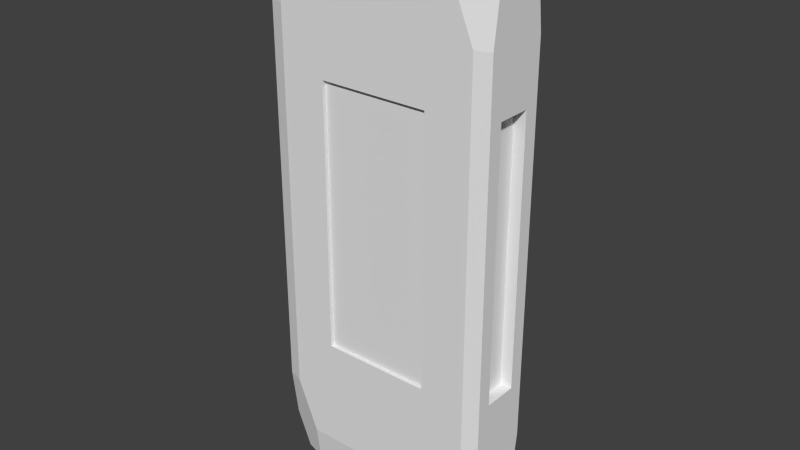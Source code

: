 # Source: wall4.blend  (saved by Blender 2.73.9; exported with 4.5.12 LTS)
import bpy
from mathutils import Matrix  # noqa: F401  (used for matrix-valued properties, if any)

bpy.ops.wm.read_factory_settings(use_empty=True)
scene = bpy.context.scene
scene.name = 'Scene'

# ---- collections
col_collection_3 = bpy.data.collections.new('Collection 3'); scene.collection.children.link(col_collection_3)

# ---- materials (node trees are filled in below, after node groups)
mat_material_001 = bpy.data.materials.new('Material.001')
mat_material_001.alpha_threshold = 0.0
mat_material_001.use_transparent_shadow = False
mat_material_001.roughness = 0.5

# ---- material node trees

# ---- world
world_world = bpy.data.worlds.new('World'); scene.world = world_world
world_world.color = (0.05088, 0.05088, 0.05088)
world_world.use_sun_shadow = False
world_world.sun_shadow_jitter_overblur = 0.0
world_world.cycles.sampling_method = 'MANUAL'
world_world.cycles.sample_map_resolution = 256

# ---- meshes
me_cube_001 = bpy.data.meshes.new('Cube.001')
me_cube_001.from_pydata([(21.95, -10.0, 67.42), (21.95, 10.0, 67.42), (21.95, 8.699, 77.5), (27.84, 6.86, 77.5), (32.0, 6.86, 67.42), (32.0, 8.699, 53.16), (27.84, 10.0, 53.16), (32.0, 4.761, 36.9), (32.0, 7.363, 42.81), (32.0, 5.523, 57.06), (32.0, 5.523, -57.06), (32.0, 7.363, -42.81), (32.0, 4.761, -36.9), (32.0, -4.761, 36.9), (32.0, -5.523, 57.06), (32.0, -7.363, 42.81), (32.0, -4.761, -36.9), (32.0, -7.363, -42.81), (32.0, -5.523, -57.06), (28.76, 4.761, 36.9), (28.76, 4.761, -36.9), (28.76, -4.761, 36.9), (28.76, -4.761, -36.9), (-15.24, 10.0, 36.9), (-23.56, 10.0, 42.81), (-17.67, 10.0, 57.06), (-17.67, 10.0, -57.06), (-23.56, 10.0, -42.81), (-15.24, 10.0, -36.9), (15.24, 10.0, 36.9), (17.67, 10.0, 57.06), (23.56, 10.0, 42.81), (15.24, 10.0, -36.9), (23.56, 10.0, -42.81), (17.67, 10.0, -57.06), (-15.24, 8.987, 36.9), (-15.24, 8.987, -36.9), (15.24, 8.987, 36.9), (15.24, 8.987, -36.9), (-27.84, -10.0, -53.16), (-32.0, -8.699, -53.16), (-32.0, -6.86, -67.42), (-27.84, -6.86, -77.5), (-21.95, -8.699, -77.5), (-21.95, -10.0, -67.42), (-32.0, -8.699, 53.16), (-32.0, -4.761, 36.9), (-32.0, -7.363, 42.81), (-32.0, -5.523, 57.06), (-32.0, -5.523, -57.06), (-32.0, -7.363, -42.81), (-32.0, -4.761, -36.9), (-32.0, 4.761, 36.9), (-32.0, 5.523, 57.06), (-32.0, 7.363, 42.81), (-32.0, 4.761, -36.9), (-32.0, 7.363, -42.81), (-32.0, 5.523, -57.06), (-28.76, -4.761, 36.9), (-28.76, -4.761, -36.9), (-28.76, 4.761, 36.9), (-28.76, 4.761, -36.9), (32.0, -8.699, -53.16), (27.84, -10.0, -53.16), (21.95, -8.699, -77.5), (32.0, -6.86, 67.42), (27.84, -6.86, 77.5), (21.95, -8.699, 77.5), (27.84, -10.0, 53.16), (32.0, -8.699, 53.16), (15.24, -10.0, 36.9), (23.56, -10.0, 42.81), (17.67, -10.0, 57.06), (17.67, -10.0, -57.06), (23.56, -10.0, -42.81), (15.24, -10.0, -36.9), (-15.24, -10.0, 36.9), (-17.67, -10.0, 57.06), (-23.56, -10.0, 42.81), (-15.24, -10.0, -36.9), (-23.56, -10.0, -42.81), (-17.67, -10.0, -57.06), (15.24, -8.987, 36.9), (15.24, -8.987, -36.9), (-15.24, -8.987, 36.9), (-15.24, -8.987, -36.9), (-27.84, 6.86, -77.5), (-32.0, 6.86, -67.42), (-32.0, 8.699, -53.16), (-27.84, 10.0, -53.16), (-21.95, 10.0, -67.42), (-21.95, 8.699, -77.5), (32.0, 6.86, -67.42), (27.84, 6.86, -77.5), (21.95, 8.699, -77.5), (21.95, 10.0, -67.42), (27.84, 10.0, -53.16), (32.0, 8.699, -53.16), (21.95, -10.0, -67.42), (27.84, -6.86, -77.5), (32.0, -6.86, -67.42), (15.24, -4.761, -77.5), (23.56, -5.523, -77.5), (17.67, -7.363, -77.5), (17.67, 7.363, -77.5), (23.56, 5.523, -77.5), (15.24, 4.761, -77.5), (-15.24, -4.761, -77.5), (-17.67, -7.363, -77.5), (-23.56, -5.523, -77.5), (-15.24, 4.761, -77.5), (-23.56, 5.523, -77.5), (-17.67, 7.363, -77.5), (15.24, -4.761, -69.65), (15.24, 4.761, -69.65), (-15.24, -4.761, -69.65), (-15.24, 4.761, -69.65), (-27.84, -6.86, 77.5), (-32.0, -6.86, 67.42), (-27.84, -10.0, 53.16), (-21.95, -10.0, 67.42), (-21.95, -8.699, 77.5), (-21.95, 8.699, 77.5), (-21.95, 10.0, 67.42), (-27.84, 10.0, 53.16), (-32.0, 8.699, 53.16), (-32.0, 6.86, 67.42), (-27.84, 6.86, 77.5), (15.24, 4.761, 77.5), (23.56, 5.523, 77.5), (17.67, 7.363, 77.5), (17.67, -7.363, 77.5), (23.56, -5.523, 77.5), (15.24, -4.761, 77.5), (-15.24, 4.761, 77.5), (-17.67, 7.363, 77.5), (-23.56, 5.523, 77.5), (-15.24, -4.761, 77.5), (-23.56, -5.523, 77.5), (-17.67, -7.363, 77.5), (15.24, 4.761, 69.65), (15.24, -4.761, 69.65), (-15.24, 4.761, 69.65), (-15.24, -4.761, 69.65)], [], [(16, 12, 20, 22), (1, 2, 3, 4, 5, 6), (7, 8, 9), (10, 11, 12), (13, 14, 15), (16, 17, 18), (7, 12, 11, 8), (9, 14, 13, 7), (15, 17, 16, 13), (18, 10, 12, 16), (8, 5, 4, 9), (19, 21, 22, 20), (13, 16, 22, 21), (7, 13, 21, 19), (12, 7, 19, 20), (32, 28, 36, 38), (23, 24, 25), (26, 27, 28), (29, 30, 31), (32, 33, 34), (23, 28, 27, 24), (25, 30, 29, 23), (31, 33, 32, 29), (34, 26, 28, 32), (35, 37, 38, 36), (29, 32, 38, 37), (23, 29, 37, 35), (28, 23, 35, 36), (55, 51, 59, 61), (40, 45, 47, 50), (39, 40, 41, 42, 43, 44), (46, 47, 48), (49, 50, 51), (52, 53, 54), (55, 56, 57), (46, 51, 50, 47), (48, 53, 52, 46), (54, 56, 55, 52), (57, 49, 51, 55), (40, 50, 49, 41), (58, 60, 61, 59), (52, 55, 61, 60), (46, 52, 60, 58), (51, 46, 58, 59), (79, 75, 83, 85), (63, 68, 71, 74), (70, 71, 72), (73, 74, 75), (76, 77, 78), (79, 80, 81), (68, 63, 62, 69), (70, 75, 74, 71), (72, 77, 76, 70), (78, 80, 79, 76), (81, 73, 75, 79), (82, 84, 85, 83), (76, 79, 85, 84), (70, 76, 84, 82), (75, 70, 82, 83), (110, 106, 114, 116), (93, 99, 102, 105), (91, 94, 104, 112), (86, 87, 88, 89, 90, 91), (92, 93, 94, 95, 96, 97), (101, 102, 103), (104, 105, 106), (107, 108, 109), (110, 111, 112), (99, 93, 92, 100), (90, 95, 94, 91), (101, 106, 105, 102), (103, 108, 107, 101), (109, 111, 110, 107), (112, 104, 106, 110), (111, 86, 91, 112), (93, 105, 104, 94), (113, 115, 116, 114), (107, 110, 116, 115), (101, 107, 115, 113), (106, 101, 113, 114), (127, 117, 138, 136), (137, 133, 141, 143), (122, 123, 124, 125, 126, 127), (128, 129, 130), (131, 132, 133), (134, 135, 136), (137, 138, 139), (126, 118, 117, 127), (128, 133, 132, 129), (130, 135, 134, 128), (136, 138, 137, 134), (139, 131, 133, 137), (138, 117, 121, 139), (135, 122, 127, 136), (140, 142, 143, 141), (134, 137, 143, 142), (128, 134, 142, 140), (133, 128, 140, 141), (69, 62, 17, 15), (97, 5, 8, 11), (4, 65, 14, 9), (100, 92, 10, 18), (62, 63, 98, 64, 99, 100), (65, 66, 67, 0, 68, 69), (5, 97, 96, 6), (3, 66, 65, 4), (17, 62, 100, 18), (97, 11, 10, 92), (14, 65, 69, 15), (6, 96, 33, 31), (89, 124, 24, 27), (123, 1, 30, 25), (95, 90, 26, 34), (124, 89, 88, 125), (122, 2, 1, 123), (33, 96, 95, 34), (89, 27, 26, 90), (30, 1, 6, 31), (24, 124, 123, 25), (125, 88, 56, 54), (118, 126, 53, 48), (87, 41, 49, 57), (120, 121, 117, 118, 45, 119), (45, 40, 39, 119), (86, 42, 41, 87), (56, 88, 87, 57), (53, 126, 125, 54), (47, 45, 118, 48), (119, 39, 80, 78), (0, 120, 77, 72), (44, 98, 73, 81), (67, 121, 120, 0), (43, 64, 98, 44), (80, 39, 44, 81), (63, 74, 73, 98), (77, 120, 119, 78), (71, 68, 0, 72), (42, 86, 111, 109), (64, 43, 108, 103), (108, 43, 42, 109), (102, 99, 64, 103), (66, 3, 129, 132), (2, 122, 135, 130), (121, 67, 131, 139), (66, 132, 131, 67), (129, 3, 2, 130)])
_uv = me_cube_001.uv_layers.new(name='UVMap')
_uv.uv.foreach_set('vector', [0.2969, 0.7125, 0.3023, 0.2999, 0.3491, 0.3348, 0.3328, 0.6637, 0.9341, 0.009305, 0.9939, 0.06919, 0.9629, 0.1849, 0.8819, 0.198, 0.8031, 0.1245, 0.8184, 0.04031, 0.7162, 0.2829, 0.7494, 0.1812, 0.8235, 0.2538, 0.1971, 0.2631, 0.2726, 0.1884, 0.3023, 0.2999, 0.7112, 0.6955, 0.8162, 0.7314, 0.7417, 0.8071, 0.2969, 0.7125, 0.2637, 0.8147, 0.1889, 0.7416, 0.7162, 0.2829, 0.3023, 0.2999, 0.2726, 0.1884, 0.7494, 0.1812, 0.8235, 0.2538, 0.8162, 0.7314, 0.7112, 0.6955, 0.7162, 0.2829, 0.7417, 0.8071, 0.2637, 0.8147, 0.2969, 0.7125, 0.7112, 0.6955, 0.1889, 0.7416, 0.1971, 0.2631, 0.3023, 0.2999, 0.2969, 0.7125, 0.7494, 0.1812, 0.8031, 0.1245, 0.8819, 0.198, 0.8235, 0.2538, 0.6803, 0.3317, 0.6643, 0.6605, 0.3328, 0.6637, 0.3491, 0.3348, 0.7112, 0.6955, 0.2969, 0.7125, 0.3328, 0.6637, 0.6643, 0.6605, 0.7162, 0.2829, 0.7112, 0.6955, 0.6643, 0.6605, 0.6803, 0.3317, 0.3023, 0.2999, 0.7162, 0.2829, 0.6803, 0.3317, 0.3491, 0.3348, 0.2969, 0.7125, 0.3023, 0.2999, 0.3491, 0.3348, 0.3328, 0.6637, 0.7162, 0.2829, 0.7494, 0.1812, 0.8235, 0.2538, 0.1971, 0.2631, 0.2726, 0.1884, 0.3023, 0.2999, 0.7112, 0.6955, 0.8162, 0.7314, 0.7417, 0.8071, 0.2969, 0.7125, 0.2637, 0.8147, 0.1889, 0.7416, 0.7162, 0.2829, 0.3023, 0.2999, 0.2726, 0.1884, 0.7494, 0.1812, 0.8235, 0.2538, 0.8162, 0.7314, 0.7112, 0.6955, 0.7162, 0.2829, 0.7417, 0.8071, 0.2637, 0.8147, 0.2969, 0.7125, 0.7112, 0.6955, 0.1889, 0.7416, 0.1971, 0.2631, 0.3023, 0.2999, 0.2969, 0.7125, 0.6803, 0.3317, 0.6643, 0.6605, 0.3328, 0.6637, 0.3491, 0.3348, 0.7112, 0.6955, 0.2969, 0.7125, 0.3328, 0.6637, 0.6643, 0.6605, 0.7162, 0.2829, 0.7112, 0.6955, 0.6643, 0.6605, 0.6803, 0.3317, 0.3023, 0.2999, 0.7162, 0.2829, 0.6803, 0.3317, 0.3491, 0.3348, 0.2969, 0.7125, 0.3023, 0.2999, 0.3491, 0.3348, 0.3328, 0.6637, 0.2168, 0.1305, 0.8031, 0.1245, 0.7494, 0.1812, 0.2726, 0.1884, 0.8722, 0.786, 0.9565, 0.8013, 0.9885, 0.9223, 0.9246, 0.9821, 0.8105, 0.9441, 0.7988, 0.8652, 0.7162, 0.2829, 0.7494, 0.1812, 0.8235, 0.2538, 0.1971, 0.2631, 0.2726, 0.1884, 0.3023, 0.2999, 0.7112, 0.6955, 0.8162, 0.7314, 0.7417, 0.8071, 0.2969, 0.7125, 0.2637, 0.8147, 0.1889, 0.7416, 0.7162, 0.2829, 0.3023, 0.2999, 0.2726, 0.1884, 0.7494, 0.1812, 0.8235, 0.2538, 0.8162, 0.7314, 0.7112, 0.6955, 0.7162, 0.2829, 0.7417, 0.8071, 0.2637, 0.8147, 0.2969, 0.7125, 0.7112, 0.6955, 0.1889, 0.7416, 0.1971, 0.2631, 0.3023, 0.2999, 0.2969, 0.7125, 0.2168, 0.1305, 0.2726, 0.1884, 0.1971, 0.2631, 0.1408, 0.2074, 0.6803, 0.3317, 0.6643, 0.6605, 0.3328, 0.6637, 0.3491, 0.3348, 0.7112, 0.6955, 0.2969, 0.7125, 0.3328, 0.6637, 0.6643, 0.6605, 0.7162, 0.2829, 0.7112, 0.6955, 0.6643, 0.6605, 0.6803, 0.3317, 0.3023, 0.2999, 0.7162, 0.2829, 0.6803, 0.3317, 0.3491, 0.3348, 0.2969, 0.7125, 0.3023, 0.2999, 0.3491, 0.3348, 0.3328, 0.6637, 0.2168, 0.1305, 0.8031, 0.1245, 0.7494, 0.1812, 0.2726, 0.1884, 0.7162, 0.2829, 0.7494, 0.1812, 0.8235, 0.2538, 0.1971, 0.2631, 0.2726, 0.1884, 0.3023, 0.2999, 0.7112, 0.6955, 0.8162, 0.7314, 0.7417, 0.8071, 0.2969, 0.7125, 0.2637, 0.8147, 0.1889, 0.7416, 0.8105, 0.9441, 0.1952, 0.9567, 0.2101, 0.8717, 0.7988, 0.8652, 0.7162, 0.2829, 0.3023, 0.2999, 0.2726, 0.1884, 0.7494, 0.1812, 0.8235, 0.2538, 0.8162, 0.7314, 0.7112, 0.6955, 0.7162, 0.2829, 0.7417, 0.8071, 0.2637, 0.8147, 0.2969, 0.7125, 0.7112, 0.6955, 0.1889, 0.7416, 0.1971, 0.2631, 0.3023, 0.2999, 0.2969, 0.7125, 0.6803, 0.3317, 0.6643, 0.6605, 0.3328, 0.6637, 0.3491, 0.3348, 0.7112, 0.6955, 0.2969, 0.7125, 0.3328, 0.6637, 0.6643, 0.6605, 0.7162, 0.2829, 0.7112, 0.6955, 0.6643, 0.6605, 0.6803, 0.3317, 0.3023, 0.2999, 0.7162, 0.2829, 0.6803, 0.3317, 0.3491, 0.3348, 0.2969, 0.7125, 0.3023, 0.2999, 0.3491, 0.3348, 0.3328, 0.6637, 0.2168, 0.1305, 0.8031, 0.1245, 0.7494, 0.1812, 0.2726, 0.1884, 0.13, 0.7977, 0.1408, 0.2074, 0.1971, 0.2631, 0.1889, 0.7416, 0.2101, 0.8717, 0.1952, 0.9567, 0.07223, 0.989, 0.01174, 0.9238, 0.05093, 0.8085, 0.13, 0.7977, 0.2101, 0.8717, 0.1952, 0.9567, 0.07223, 0.989, 0.01174, 0.9238, 0.05093, 0.8085, 0.13, 0.7977, 0.7162, 0.2829, 0.7494, 0.1812, 0.8235, 0.2538, 0.1971, 0.2631, 0.2726, 0.1884, 0.3023, 0.2999, 0.7112, 0.6955, 0.8162, 0.7314, 0.7417, 0.8071, 0.2969, 0.7125, 0.2637, 0.8147, 0.1889, 0.7416, 0.05093, 0.8085, 0.05822, 0.1959, 0.1408, 0.2074, 0.13, 0.7977, 0.05093, 0.8085, 0.05822, 0.1959, 0.1408, 0.2074, 0.13, 0.7977, 0.7162, 0.2829, 0.3023, 0.2999, 0.2726, 0.1884, 0.7494, 0.1812, 0.8235, 0.2538, 0.8162, 0.7314, 0.7112, 0.6955, 0.7162, 0.2829, 0.7417, 0.8071, 0.2637, 0.8147, 0.2969, 0.7125, 0.7112, 0.6955, 0.1889, 0.7416, 0.1971, 0.2631, 0.3023, 0.2999, 0.2969, 0.7125, 0.2637, 0.8147, 0.2101, 0.8717, 0.13, 0.7977, 0.1889, 0.7416, 0.2168, 0.1305, 0.2726, 0.1884, 0.1971, 0.2631, 0.1408, 0.2074, 0.6803, 0.3317, 0.6643, 0.6605, 0.3328, 0.6637, 0.3491, 0.3348, 0.7112, 0.6955, 0.2969, 0.7125, 0.3328, 0.6637, 0.6643, 0.6605, 0.7162, 0.2829, 0.7112, 0.6955, 0.6643, 0.6605, 0.6803, 0.3317, 0.3023, 0.2999, 0.7162, 0.2829, 0.6803, 0.3317, 0.3491, 0.3348, 0.7988, 0.8652, 0.2101, 0.8717, 0.2637, 0.8147, 0.7417, 0.8071, 0.2969, 0.7125, 0.3023, 0.2999, 0.3491, 0.3348, 0.3328, 0.6637, 0.8722, 0.786, 0.9565, 0.8013, 0.9885, 0.9223, 0.9246, 0.9821, 0.8105, 0.9441, 0.7988, 0.8652, 0.7162, 0.2829, 0.7494, 0.1812, 0.8235, 0.2538, 0.1971, 0.2631, 0.2726, 0.1884, 0.3023, 0.2999, 0.7112, 0.6955, 0.8162, 0.7314, 0.7417, 0.8071, 0.2969, 0.7125, 0.2637, 0.8147, 0.1889, 0.7416, 0.9629, 0.1849, 0.9565, 0.8013, 0.8722, 0.786, 0.8819, 0.198, 0.7162, 0.2829, 0.3023, 0.2999, 0.2726, 0.1884, 0.7494, 0.1812, 0.8235, 0.2538, 0.8162, 0.7314, 0.7112, 0.6955, 0.7162, 0.2829, 0.7417, 0.8071, 0.2637, 0.8147, 0.2969, 0.7125, 0.7112, 0.6955, 0.1889, 0.7416, 0.1971, 0.2631, 0.3023, 0.2999, 0.2969, 0.7125, 0.2637, 0.8147, 0.2101, 0.8717, 0.13, 0.7977, 0.1889, 0.7416, 0.8162, 0.7314, 0.8722, 0.786, 0.7988, 0.8652, 0.7417, 0.8071, 0.6803, 0.3317, 0.6643, 0.6605, 0.3328, 0.6637, 0.3491, 0.3348, 0.7112, 0.6955, 0.2969, 0.7125, 0.3328, 0.6637, 0.6643, 0.6605, 0.7162, 0.2829, 0.7112, 0.6955, 0.6643, 0.6605, 0.6803, 0.3317, 0.3023, 0.2999, 0.7162, 0.2829, 0.6803, 0.3317, 0.3491, 0.3348, 0.7988, 0.8652, 0.2101, 0.8717, 0.2637, 0.8147, 0.7417, 0.8071, 0.2168, 0.1305, 0.8031, 0.1245, 0.7494, 0.1812, 0.2726, 0.1884, 0.8819, 0.198, 0.8722, 0.786, 0.8162, 0.7314, 0.8235, 0.2538, 0.13, 0.7977, 0.1408, 0.2074, 0.1971, 0.2631, 0.1889, 0.7416, 0.9341, 0.009305, 0.9939, 0.06919, 0.9629, 0.1849, 0.8819, 0.198, 0.8031, 0.1245, 0.8184, 0.04031, 0.2035, 0.05062, 0.2168, 0.1305, 0.1408, 0.2074, 0.05822, 0.1959, 0.02371, 0.07702, 0.0843, 0.01386, 0.8105, 0.9441, 0.1952, 0.9567, 0.2101, 0.8717, 0.7988, 0.8652, 0.8031, 0.1245, 0.2168, 0.1305, 0.2035, 0.05062, 0.8184, 0.04031, 0.2637, 0.8147, 0.2101, 0.8717, 0.13, 0.7977, 0.1889, 0.7416, 0.2168, 0.1305, 0.2726, 0.1884, 0.1971, 0.2631, 0.1408, 0.2074, 0.8162, 0.7314, 0.8722, 0.786, 0.7988, 0.8652, 0.7417, 0.8071, 0.7988, 0.8652, 0.2101, 0.8717, 0.2637, 0.8147, 0.7417, 0.8071, 0.2168, 0.1305, 0.8031, 0.1245, 0.7494, 0.1812, 0.2726, 0.1884, 0.8819, 0.198, 0.8722, 0.786, 0.8162, 0.7314, 0.8235, 0.2538, 0.13, 0.7977, 0.1408, 0.2074, 0.1971, 0.2631, 0.1889, 0.7416, 0.8105, 0.9441, 0.1952, 0.9567, 0.2101, 0.8717, 0.7988, 0.8652, 0.9629, 0.1849, 0.9565, 0.8013, 0.8722, 0.786, 0.8819, 0.198, 0.2637, 0.8147, 0.2101, 0.8717, 0.13, 0.7977, 0.1889, 0.7416, 0.2168, 0.1305, 0.2726, 0.1884, 0.1971, 0.2631, 0.1408, 0.2074, 0.8162, 0.7314, 0.8722, 0.786, 0.7988, 0.8652, 0.7417, 0.8071, 0.7494, 0.1812, 0.8031, 0.1245, 0.8819, 0.198, 0.8235, 0.2538, 0.7988, 0.8652, 0.2101, 0.8717, 0.2637, 0.8147, 0.7417, 0.8071, 0.8819, 0.198, 0.8722, 0.786, 0.8162, 0.7314, 0.8235, 0.2538, 0.13, 0.7977, 0.1408, 0.2074, 0.1971, 0.2631, 0.1889, 0.7416, 0.2101, 0.8717, 0.1952, 0.9567, 0.07223, 0.989, 0.01174, 0.9238, 0.05093, 0.8085, 0.13, 0.7977, 0.8105, 0.9441, 0.1952, 0.9567, 0.2101, 0.8717, 0.7988, 0.8652, 0.8105, 0.9441, 0.1952, 0.9567, 0.2101, 0.8717, 0.7988, 0.8652, 0.2637, 0.8147, 0.2101, 0.8717, 0.13, 0.7977, 0.1889, 0.7416, 0.8162, 0.7314, 0.8722, 0.786, 0.7988, 0.8652, 0.7417, 0.8071, 0.7494, 0.1812, 0.8031, 0.1245, 0.8819, 0.198, 0.8235, 0.2538, 0.7988, 0.8652, 0.2101, 0.8717, 0.2637, 0.8147, 0.7417, 0.8071, 0.8819, 0.198, 0.8722, 0.786, 0.8162, 0.7314, 0.8235, 0.2538, 0.13, 0.7977, 0.1408, 0.2074, 0.1971, 0.2631, 0.1889, 0.7416, 0.05093, 0.8085, 0.05822, 0.1959, 0.1408, 0.2074, 0.13, 0.7977, 0.9629, 0.1849, 0.9565, 0.8013, 0.8722, 0.786, 0.8819, 0.198, 0.2637, 0.8147, 0.2101, 0.8717, 0.13, 0.7977, 0.1889, 0.7416, 0.2168, 0.1305, 0.2726, 0.1884, 0.1971, 0.2631, 0.1408, 0.2074, 0.8162, 0.7314, 0.8722, 0.786, 0.7988, 0.8652, 0.7417, 0.8071, 0.7494, 0.1812, 0.8031, 0.1245, 0.8819, 0.198, 0.8235, 0.2538, 0.7988, 0.8652, 0.2101, 0.8717, 0.2637, 0.8147, 0.7417, 0.8071, 0.8819, 0.198, 0.8722, 0.786, 0.8162, 0.7314, 0.8235, 0.2538, 0.8162, 0.7314, 0.8722, 0.786, 0.7988, 0.8652, 0.7417, 0.8071, 0.7494, 0.1812, 0.8031, 0.1245, 0.8819, 0.198, 0.8235, 0.2538, 0.2168, 0.1305, 0.8031, 0.1245, 0.7494, 0.1812, 0.2726, 0.1884, 0.8819, 0.198, 0.8722, 0.786, 0.8162, 0.7314, 0.8235, 0.2538, 0.13, 0.7977, 0.1408, 0.2074, 0.1971, 0.2631, 0.1889, 0.7416, 0.2168, 0.1305, 0.2726, 0.1884, 0.1971, 0.2631, 0.1408, 0.2074, 0.7494, 0.1812, 0.8031, 0.1245, 0.8819, 0.198, 0.8235, 0.2538])
me_cube_001.materials.append(mat_material_001)
me_cube_001.use_remesh_preserve_volume = False
me_cube_001.use_remesh_preserve_attributes = False
me_cube_001.use_mirror_vertex_groups = False
me_cube_001.use_paint_bone_selection = False
me_cube_001.use_paint_mask = True
me_cube_001.update()

# ---- objects
ob_cube = bpy.data.objects.new('Cube', me_cube_001)

# ---- transforms, parenting, visibility, modifiers, constraints
ob_cube.location = (0.0, 0.0, 77.36)
ob_cube.rotation_mode = 'ZXY'
ob_cube.lineart.crease_threshold = 0.0

# ---- collection membership
col_collection_3.objects.link(ob_cube)

# ---- scene / render settings (as saved in the file)
scene.frame_start = 0; scene.frame_end = 60; scene.frame_set(0)
scene.render.engine = 'BLENDER_EEVEE_NEXT'
scene.render.image_settings.color_mode = 'RGB'
scene.render.image_settings.compression = 90
scene.render.resolution_percentage = 50
scene.render.fps = 30
scene.render.dither_intensity = 0.0
scene.cycles.use_denoising = False
scene.cycles.samples = 10
scene.cycles.sampling_pattern = 'TABULATED_SOBOL'
scene.cycles.light_sampling_threshold = 0.0
scene.cycles.use_adaptive_sampling = False
scene.cycles.use_light_tree = False
scene.cycles.blur_glossy = 0.0
scene.cycles.volume_bounces = 1
scene.cycles.pixel_filter_type = 'GAUSSIAN'
scene.cycles.sample_clamp_indirect = 0.0
scene.view_settings.view_transform = 'Standard'
bpy.context.view_layer.update()

# ---- added for rendering (the .blend has no active camera and no usable light): camera, sun
cam_auto = bpy.data.cameras.new('AutoCamera')
cam_auto.lens = 50.0
cam_auto.sensor_width = 36.0
cam_auto.clip_end = 2742.24
ob_auto_camera = bpy.data.objects.new('AutoCamera', cam_auto)
scene.collection.objects.link(ob_auto_camera)
ob_auto_camera.location = (156.253, -187.504, 202.359)
ob_auto_camera.rotation_euler = (1.09748, -7.21219e-08, 0.694738)
scene.camera = ob_auto_camera
light_auto_sun = bpy.data.lights.new('AutoSun', 'SUN')
light_auto_sun.energy = 3.0
light_auto_sun.angle = 0.0523599
ob_auto_sun = bpy.data.objects.new('AutoSun', light_auto_sun)
scene.collection.objects.link(ob_auto_sun)
ob_auto_sun.rotation_euler = (0.872665, 0.174533, 0.523599)
bpy.context.view_layer.update()
